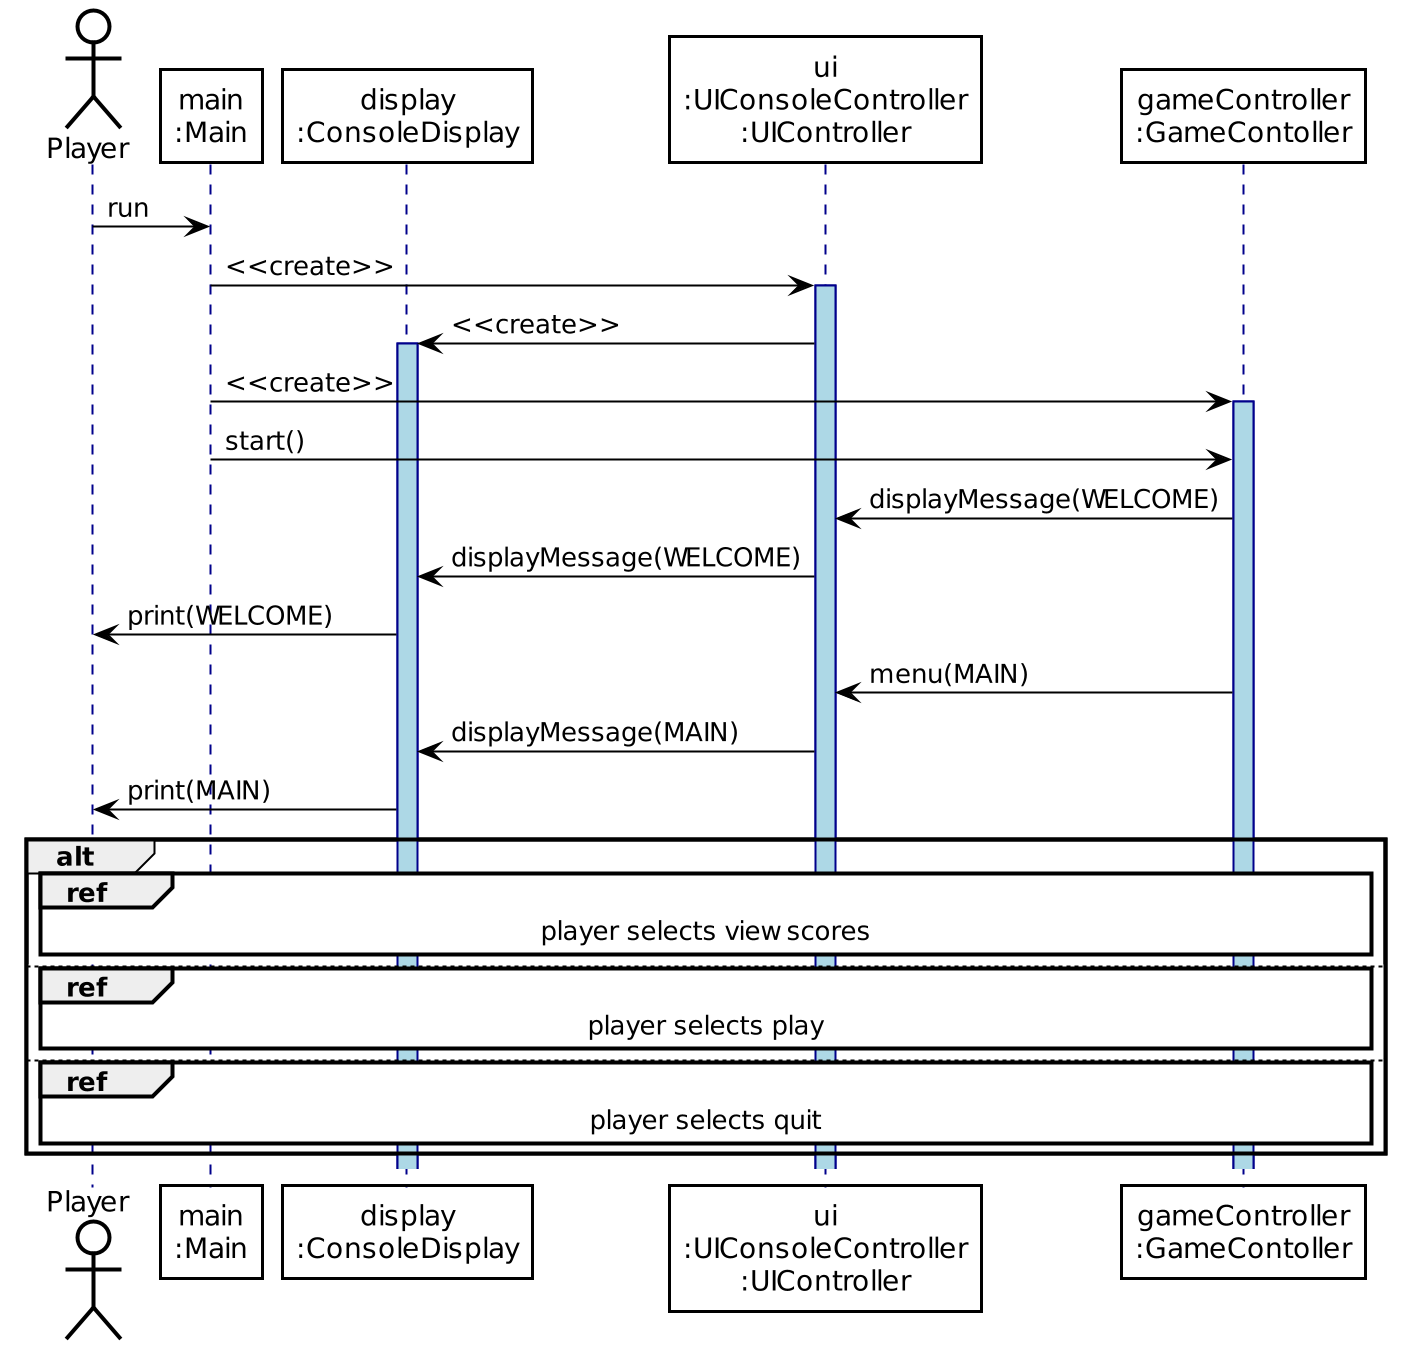

The diagram above was rendered by PlantUML. Its source (embedded in the PNG):
@startuml sequence1-overview
!include ./theme.plantuml

actor Player as P
participant "main\n:Main" as MAIN
participant "display\n:ConsoleDisplay" as CD
participant "ui\n:UIConsoleController\n:UIController" as UICTRL
participant "gameController\n:GameContoller" as GCTRL


P -> MAIN : run
MAIN -> UICTRL : <<create>>
activate UICTRL
UICTRL -> CD : <<create>>
activate CD
MAIN -> GCTRL : <<create>>
activate GCTRL
MAIN -> GCTRL : start()
GCTRL -> UICTRL : displayMessage(WELCOME)
UICTRL -> CD : displayMessage(WELCOME)
CD -> P : print(WELCOME)
GCTRL -> UICTRL : menu(MAIN)
UICTRL -> CD : displayMessage(MAIN)
CD -> P : print(MAIN)

alt
    ref over P, GCTRL : player selects view scores
else
    ref over P, GCTRL : player selects play
else
    ref over P, GCTRL : player selects quit
end

@enduml